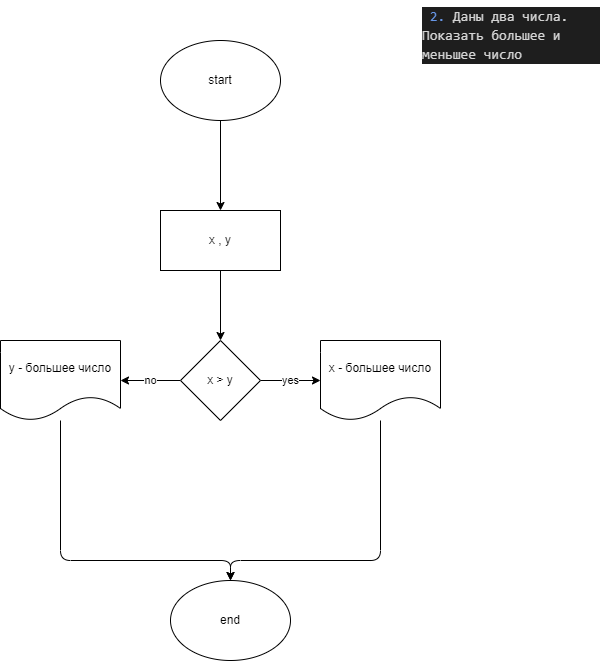

The diagram above was exported from draw.io. Its source (the exported page's mxGraphModel, read from the mxfile embedded in the PNG):
<mxGraphModel dx="861" dy="245" grid="1" gridSize="10" guides="1" tooltips="1" connect="1" arrows="1" fold="1" page="1" pageScale="1" pageWidth="827" pageHeight="1169" math="0" shadow="0">
  <root>
    <mxCell id="0" />
    <mxCell id="1" parent="0" />
    <mxCell id="4" value="" style="edgeStyle=none;html=1;" edge="1" parent="1" source="2" target="3">
      <mxGeometry relative="1" as="geometry" />
    </mxCell>
    <mxCell id="2" value="start" style="ellipse;whiteSpace=wrap;html=1;" vertex="1" parent="1">
      <mxGeometry x="330" y="60" width="120" height="80" as="geometry" />
    </mxCell>
    <mxCell id="7" value="" style="edgeStyle=none;html=1;" edge="1" parent="1" source="3" target="6">
      <mxGeometry relative="1" as="geometry" />
    </mxCell>
    <mxCell id="3" value="x , y" style="whiteSpace=wrap;html=1;" vertex="1" parent="1">
      <mxGeometry x="330" y="230" width="120" height="60" as="geometry" />
    </mxCell>
    <mxCell id="5" value="&lt;div style=&quot;color: rgb(212, 212, 212); background-color: rgb(30, 30, 30); font-family: consolas, &amp;quot;courier new&amp;quot;, monospace; font-weight: normal; font-size: 14px; line-height: 19px;&quot;&gt;&lt;div&gt;&lt;span style=&quot;color: #d4d4d4&quot;&gt;&amp;nbsp;&lt;/span&gt;&lt;span style=&quot;color: #6796e6&quot;&gt;2.&lt;/span&gt;&lt;span style=&quot;color: #d4d4d4&quot;&gt; Даны два числа. Показать большее и меньшее число&lt;/span&gt;&lt;/div&gt;&lt;/div&gt;" style="text;whiteSpace=wrap;html=1;" vertex="1" parent="1">
      <mxGeometry x="590" y="20" width="180" height="140" as="geometry" />
    </mxCell>
    <mxCell id="11" value="yes" style="edgeStyle=none;html=1;" edge="1" parent="1" source="6" target="10">
      <mxGeometry relative="1" as="geometry" />
    </mxCell>
    <mxCell id="13" value="no" style="edgeStyle=none;html=1;" edge="1" parent="1" source="6" target="12">
      <mxGeometry relative="1" as="geometry" />
    </mxCell>
    <mxCell id="6" value="x &amp;gt; y" style="rhombus;whiteSpace=wrap;html=1;" vertex="1" parent="1">
      <mxGeometry x="350" y="360" width="80" height="80" as="geometry" />
    </mxCell>
    <mxCell id="15" style="edgeStyle=none;html=1;entryX=0.5;entryY=0;entryDx=0;entryDy=0;" edge="1" parent="1" source="10" target="16">
      <mxGeometry relative="1" as="geometry">
        <mxPoint x="400" y="580" as="targetPoint" />
        <Array as="points">
          <mxPoint x="550" y="580" />
          <mxPoint x="400" y="580" />
        </Array>
      </mxGeometry>
    </mxCell>
    <mxCell id="10" value="x - большее число" style="shape=document;whiteSpace=wrap;html=1;boundedLbl=1;" vertex="1" parent="1">
      <mxGeometry x="490" y="360" width="120" height="80" as="geometry" />
    </mxCell>
    <mxCell id="14" style="edgeStyle=none;html=1;entryX=0.5;entryY=0;entryDx=0;entryDy=0;" edge="1" parent="1" source="12" target="16">
      <mxGeometry relative="1" as="geometry">
        <mxPoint x="400" y="580" as="targetPoint" />
        <Array as="points">
          <mxPoint x="230" y="580" />
          <mxPoint x="400" y="580" />
        </Array>
      </mxGeometry>
    </mxCell>
    <mxCell id="12" value="y - большее число" style="shape=document;whiteSpace=wrap;html=1;boundedLbl=1;" vertex="1" parent="1">
      <mxGeometry x="170" y="360" width="120" height="80" as="geometry" />
    </mxCell>
    <mxCell id="16" value="end" style="ellipse;whiteSpace=wrap;html=1;" vertex="1" parent="1">
      <mxGeometry x="340" y="600" width="120" height="80" as="geometry" />
    </mxCell>
  </root>
</mxGraphModel>